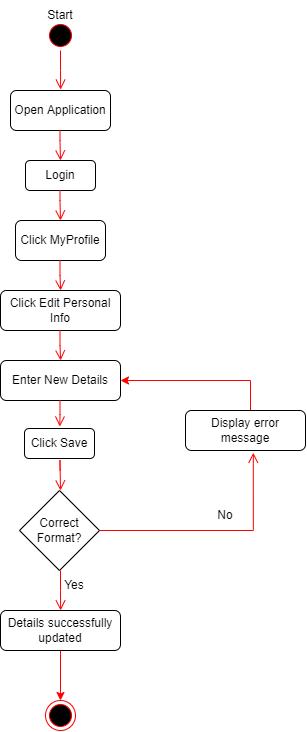

The diagram above was exported from draw.io. Its source (the exported page's mxGraphModel, read from the mxfile embedded in the PNG):
<mxGraphModel dx="1357" dy="777" grid="1" gridSize="10" guides="1" tooltips="1" connect="1" arrows="1" fold="1" page="1" pageScale="1" pageWidth="1169" pageHeight="826" background="none" math="0" shadow="0">
  <root>
    <mxCell id="0" />
    <mxCell id="1" parent="0" />
    <mxCell id="j9yzoNj4YHEjQkqEQ7i7-41" value="" style="ellipse;html=1;shape=startState;fillColor=#000000;strokeColor=#ff0000;" vertex="1" parent="1">
      <mxGeometry x="210" y="110" width="30" height="30" as="geometry" />
    </mxCell>
    <mxCell id="j9yzoNj4YHEjQkqEQ7i7-42" value="" style="edgeStyle=orthogonalEdgeStyle;html=1;verticalAlign=bottom;endArrow=open;endSize=8;strokeColor=#ff0000;rounded=0;entryX=0.501;entryY=-0.022;entryDx=0;entryDy=0;entryPerimeter=0;" edge="1" source="j9yzoNj4YHEjQkqEQ7i7-41" parent="1" target="j9yzoNj4YHEjQkqEQ7i7-44">
      <mxGeometry relative="1" as="geometry">
        <mxPoint x="225" y="200" as="targetPoint" />
      </mxGeometry>
    </mxCell>
    <mxCell id="j9yzoNj4YHEjQkqEQ7i7-43" value="Start" style="text;html=1;strokeColor=none;fillColor=none;align=center;verticalAlign=middle;whiteSpace=wrap;rounded=0;" vertex="1" parent="1">
      <mxGeometry x="195" y="90" width="60" height="30" as="geometry" />
    </mxCell>
    <mxCell id="j9yzoNj4YHEjQkqEQ7i7-44" value="Open Application" style="rounded=1;whiteSpace=wrap;html=1;" vertex="1" parent="1">
      <mxGeometry x="175" y="180" width="100" height="40" as="geometry" />
    </mxCell>
    <mxCell id="j9yzoNj4YHEjQkqEQ7i7-45" value="" style="edgeStyle=orthogonalEdgeStyle;html=1;verticalAlign=bottom;endArrow=open;endSize=8;strokeColor=#ff0000;rounded=0;" edge="1" parent="1">
      <mxGeometry relative="1" as="geometry">
        <mxPoint x="225" y="250" as="targetPoint" />
        <mxPoint x="224.5" y="220" as="sourcePoint" />
        <Array as="points">
          <mxPoint x="225" y="230" />
          <mxPoint x="225" y="230" />
        </Array>
      </mxGeometry>
    </mxCell>
    <mxCell id="j9yzoNj4YHEjQkqEQ7i7-46" value="Login" style="rounded=1;whiteSpace=wrap;html=1;" vertex="1" parent="1">
      <mxGeometry x="190" y="250" width="70" height="30" as="geometry" />
    </mxCell>
    <mxCell id="j9yzoNj4YHEjQkqEQ7i7-47" value="" style="edgeStyle=orthogonalEdgeStyle;html=1;verticalAlign=bottom;endArrow=open;endSize=8;strokeColor=#ff0000;rounded=0;" edge="1" parent="1">
      <mxGeometry relative="1" as="geometry">
        <mxPoint x="225" y="310" as="targetPoint" />
        <mxPoint x="224.5" y="280" as="sourcePoint" />
        <Array as="points">
          <mxPoint x="225" y="290" />
          <mxPoint x="225" y="290" />
        </Array>
      </mxGeometry>
    </mxCell>
    <mxCell id="j9yzoNj4YHEjQkqEQ7i7-48" value="Click MyProfile" style="rounded=1;whiteSpace=wrap;html=1;" vertex="1" parent="1">
      <mxGeometry x="180" y="310" width="90" height="40" as="geometry" />
    </mxCell>
    <mxCell id="j9yzoNj4YHEjQkqEQ7i7-49" value="" style="edgeStyle=orthogonalEdgeStyle;html=1;verticalAlign=bottom;endArrow=open;endSize=8;strokeColor=#ff0000;rounded=0;entryX=0.501;entryY=-0.001;entryDx=0;entryDy=0;entryPerimeter=0;" edge="1" parent="1" target="j9yzoNj4YHEjQkqEQ7i7-50">
      <mxGeometry relative="1" as="geometry">
        <mxPoint x="224.5" y="410" as="targetPoint" />
        <mxPoint x="224.5" y="350" as="sourcePoint" />
      </mxGeometry>
    </mxCell>
    <mxCell id="j9yzoNj4YHEjQkqEQ7i7-50" value="Click Edit Personal Info" style="rounded=1;whiteSpace=wrap;html=1;" vertex="1" parent="1">
      <mxGeometry x="165" y="380" width="120" height="40" as="geometry" />
    </mxCell>
    <mxCell id="j9yzoNj4YHEjQkqEQ7i7-52" value="" style="edgeStyle=orthogonalEdgeStyle;html=1;verticalAlign=bottom;endArrow=open;endSize=8;strokeColor=#ff0000;rounded=0;entryX=0.501;entryY=-0.001;entryDx=0;entryDy=0;entryPerimeter=0;" edge="1" parent="1" target="j9yzoNj4YHEjQkqEQ7i7-53">
      <mxGeometry relative="1" as="geometry">
        <mxPoint x="224.5" y="480" as="targetPoint" />
        <mxPoint x="224.5" y="420" as="sourcePoint" />
      </mxGeometry>
    </mxCell>
    <mxCell id="j9yzoNj4YHEjQkqEQ7i7-53" value="Enter New Details" style="rounded=1;whiteSpace=wrap;html=1;" vertex="1" parent="1">
      <mxGeometry x="165" y="450" width="120" height="40" as="geometry" />
    </mxCell>
    <mxCell id="j9yzoNj4YHEjQkqEQ7i7-54" value="" style="edgeStyle=orthogonalEdgeStyle;html=1;verticalAlign=bottom;endArrow=open;endSize=8;strokeColor=#ff0000;rounded=0;entryX=0.504;entryY=-0.066;entryDx=0;entryDy=0;entryPerimeter=0;" edge="1" parent="1" target="j9yzoNj4YHEjQkqEQ7i7-69">
      <mxGeometry relative="1" as="geometry">
        <mxPoint x="225" y="510" as="targetPoint" />
        <mxPoint x="224.5" y="490" as="sourcePoint" />
        <Array as="points" />
      </mxGeometry>
    </mxCell>
    <mxCell id="j9yzoNj4YHEjQkqEQ7i7-56" value="Correct Format?" style="rhombus;whiteSpace=wrap;html=1;" vertex="1" parent="1">
      <mxGeometry x="183.9999999999999" y="580" width="80" height="80" as="geometry" />
    </mxCell>
    <mxCell id="j9yzoNj4YHEjQkqEQ7i7-57" value="" style="edgeStyle=orthogonalEdgeStyle;html=1;verticalAlign=bottom;endArrow=open;endSize=8;strokeColor=#ff0000;rounded=0;entryX=0.501;entryY=-0.001;entryDx=0;entryDy=0;entryPerimeter=0;" edge="1" parent="1" target="j9yzoNj4YHEjQkqEQ7i7-58">
      <mxGeometry relative="1" as="geometry">
        <mxPoint x="224.5" y="704" as="targetPoint" />
        <mxPoint x="225" y="660" as="sourcePoint" />
      </mxGeometry>
    </mxCell>
    <mxCell id="j9yzoNj4YHEjQkqEQ7i7-81" style="edgeStyle=orthogonalEdgeStyle;rounded=0;orthogonalLoop=1;jettySize=auto;html=1;entryX=0.5;entryY=0;entryDx=0;entryDy=0;strokeColor=#FF0000;" edge="1" parent="1" source="j9yzoNj4YHEjQkqEQ7i7-58" target="j9yzoNj4YHEjQkqEQ7i7-77">
      <mxGeometry relative="1" as="geometry" />
    </mxCell>
    <mxCell id="j9yzoNj4YHEjQkqEQ7i7-58" value="Details successfully updated" style="rounded=1;whiteSpace=wrap;html=1;" vertex="1" parent="1">
      <mxGeometry x="165" y="700" width="120" height="40" as="geometry" />
    </mxCell>
    <mxCell id="j9yzoNj4YHEjQkqEQ7i7-59" value="Yes" style="text;html=1;strokeColor=none;fillColor=none;align=center;verticalAlign=middle;whiteSpace=wrap;rounded=0;" vertex="1" parent="1">
      <mxGeometry x="219" y="660" width="40" height="30" as="geometry" />
    </mxCell>
    <mxCell id="j9yzoNj4YHEjQkqEQ7i7-62" value="" style="edgeStyle=orthogonalEdgeStyle;html=1;verticalAlign=bottom;endArrow=open;endSize=8;strokeColor=#ff0000;rounded=0;entryX=0.565;entryY=1.056;entryDx=0;entryDy=0;entryPerimeter=0;exitX=1;exitY=0.5;exitDx=0;exitDy=0;" edge="1" parent="1" target="j9yzoNj4YHEjQkqEQ7i7-63" source="j9yzoNj4YHEjQkqEQ7i7-56">
      <mxGeometry relative="1" as="geometry">
        <mxPoint x="413.5999999999999" y="574.92" as="targetPoint" />
        <mxPoint x="409.5" y="534" as="sourcePoint" />
      </mxGeometry>
    </mxCell>
    <mxCell id="j9yzoNj4YHEjQkqEQ7i7-67" style="edgeStyle=orthogonalEdgeStyle;rounded=0;orthogonalLoop=1;jettySize=auto;html=1;strokeColor=#FF0000;" edge="1" parent="1">
      <mxGeometry relative="1" as="geometry">
        <mxPoint x="415" y="520" as="sourcePoint" />
        <mxPoint x="285" y="470" as="targetPoint" />
        <Array as="points">
          <mxPoint x="415" y="470" />
        </Array>
      </mxGeometry>
    </mxCell>
    <mxCell id="j9yzoNj4YHEjQkqEQ7i7-63" value="Display error message" style="rounded=1;whiteSpace=wrap;html=1;" vertex="1" parent="1">
      <mxGeometry x="350" y="500" width="120" height="40" as="geometry" />
    </mxCell>
    <mxCell id="j9yzoNj4YHEjQkqEQ7i7-68" value="No" style="text;html=1;strokeColor=none;fillColor=none;align=center;verticalAlign=middle;whiteSpace=wrap;rounded=0;" vertex="1" parent="1">
      <mxGeometry x="360" y="590" width="60" height="30" as="geometry" />
    </mxCell>
    <mxCell id="j9yzoNj4YHEjQkqEQ7i7-69" value="Click Save" style="rounded=1;whiteSpace=wrap;html=1;" vertex="1" parent="1">
      <mxGeometry x="189" y="518" width="70" height="30" as="geometry" />
    </mxCell>
    <mxCell id="j9yzoNj4YHEjQkqEQ7i7-73" value="" style="edgeStyle=orthogonalEdgeStyle;html=1;verticalAlign=bottom;endArrow=open;endSize=8;strokeColor=#ff0000;rounded=0;" edge="1" parent="1">
      <mxGeometry relative="1" as="geometry">
        <mxPoint x="225" y="580" as="targetPoint" />
        <mxPoint x="224.5" y="560.04" as="sourcePoint" />
        <Array as="points">
          <mxPoint x="225" y="550" />
        </Array>
      </mxGeometry>
    </mxCell>
    <mxCell id="j9yzoNj4YHEjQkqEQ7i7-77" value="" style="ellipse;html=1;shape=endState;fillColor=#000000;strokeColor=#ff0000;" vertex="1" parent="1">
      <mxGeometry x="210" y="790" width="30" height="30" as="geometry" />
    </mxCell>
  </root>
</mxGraphModel>